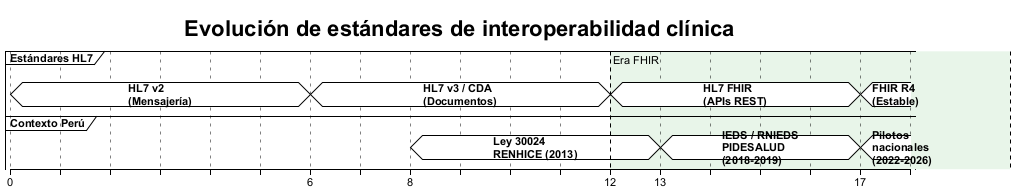

The diagram above was rendered by PlantUML. Its source (embedded in the PNG):
@startuml diagrama-evolucion-estandares
!theme plain
skinparam backgroundColor white
skinparam defaultFontName Arial
skinparam defaultFontSize 11
skinparam shadowing false

title <b>Evolución de estándares de interoperabilidad clínica</b>

concise "Estándares HL7" as HL7
concise "Contexto Perú" as PERU

@0
HL7 is "HL7 v2\n(Mensajería)"

@6
HL7 is "HL7 v3 / CDA\n(Documentos)"

@12
HL7 is "HL7 FHIR\n(APIs REST)"

@17
HL7 is "FHIR R4\n(Estable)"

@0
PERU is {hidden}

@8
PERU is "Ley 30024\nRENHICE (2013)"

@13
PERU is "IEDS / RNIEDS\nPIDESALUD\n(2018-2019)"

@17
PERU is "Pilotos\nnacionales\n(2022-2026)"

highlight 12 to 20 #E8F5E9 : Era FHIR

@enduml